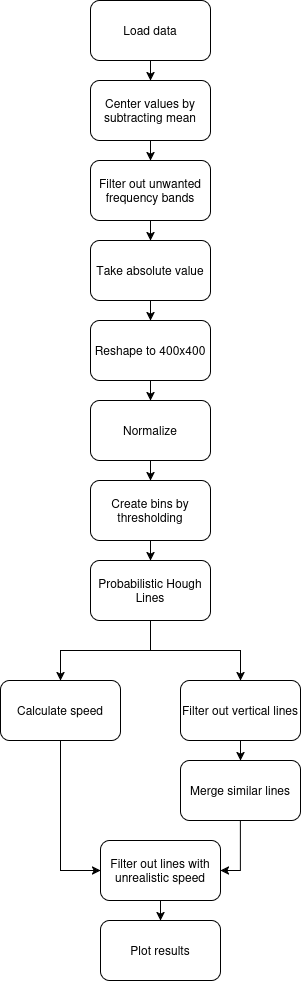

The diagram above was exported from draw.io. Its source (the exported page's mxGraphModel, read from the mxfile embedded in the PNG):
<mxGraphModel dx="1188" dy="689" grid="1" gridSize="10" guides="1" tooltips="1" connect="1" arrows="1" fold="1" page="1" pageScale="1" pageWidth="850" pageHeight="1100" math="0" shadow="0">
  <root>
    <mxCell id="0" />
    <mxCell id="1" parent="0" />
    <mxCell id="yhndzZZkEhTmRXfzaMHa-3" edge="1" parent="1" source="yhndzZZkEhTmRXfzaMHa-1" style="edgeStyle=orthogonalEdgeStyle;rounded=0;orthogonalLoop=1;jettySize=auto;html=1;" target="yhndzZZkEhTmRXfzaMHa-2" value="">
      <mxGeometry relative="1" as="geometry" />
    </mxCell>
    <mxCell id="yhndzZZkEhTmRXfzaMHa-1" parent="1" style="rounded=1;whiteSpace=wrap;html=1;" value="Load data" vertex="1">
      <mxGeometry height="60" width="120" x="330" y="30" as="geometry" />
    </mxCell>
    <mxCell id="yhndzZZkEhTmRXfzaMHa-5" edge="1" parent="1" source="yhndzZZkEhTmRXfzaMHa-2" style="edgeStyle=orthogonalEdgeStyle;rounded=0;orthogonalLoop=1;jettySize=auto;html=1;" target="yhndzZZkEhTmRXfzaMHa-4" value="">
      <mxGeometry relative="1" as="geometry" />
    </mxCell>
    <mxCell id="yhndzZZkEhTmRXfzaMHa-2" parent="1" style="rounded=1;whiteSpace=wrap;html=1;" value="Center values by subtracting mean" vertex="1">
      <mxGeometry height="60" width="120" x="330" y="110" as="geometry" />
    </mxCell>
    <mxCell id="yhndzZZkEhTmRXfzaMHa-7" edge="1" parent="1" source="yhndzZZkEhTmRXfzaMHa-4" style="edgeStyle=orthogonalEdgeStyle;rounded=0;orthogonalLoop=1;jettySize=auto;html=1;" target="yhndzZZkEhTmRXfzaMHa-6" value="">
      <mxGeometry relative="1" as="geometry" />
    </mxCell>
    <mxCell id="yhndzZZkEhTmRXfzaMHa-4" parent="1" style="whiteSpace=wrap;html=1;rounded=1;" value="Filter out unwanted frequency bands" vertex="1">
      <mxGeometry height="60" width="120" x="330" y="190" as="geometry" />
    </mxCell>
    <mxCell id="yhndzZZkEhTmRXfzaMHa-14" edge="1" parent="1" source="yhndzZZkEhTmRXfzaMHa-6" style="edgeStyle=orthogonalEdgeStyle;rounded=0;orthogonalLoop=1;jettySize=auto;html=1;entryX=0.5;entryY=0;entryDx=0;entryDy=0;" target="yhndzZZkEhTmRXfzaMHa-10">
      <mxGeometry relative="1" as="geometry" />
    </mxCell>
    <mxCell id="yhndzZZkEhTmRXfzaMHa-6" parent="1" style="whiteSpace=wrap;html=1;rounded=1;" value="Take absolute value" vertex="1">
      <mxGeometry height="60" width="120" x="330" y="270" as="geometry" />
    </mxCell>
    <mxCell id="yhndzZZkEhTmRXfzaMHa-13" edge="1" parent="1" source="yhndzZZkEhTmRXfzaMHa-10" style="edgeStyle=orthogonalEdgeStyle;rounded=0;orthogonalLoop=1;jettySize=auto;html=1;" target="yhndzZZkEhTmRXfzaMHa-12" value="">
      <mxGeometry relative="1" as="geometry" />
    </mxCell>
    <mxCell id="yhndzZZkEhTmRXfzaMHa-10" parent="1" style="whiteSpace=wrap;html=1;rounded=1;" value="Reshape to 400x400" vertex="1">
      <mxGeometry height="60" width="120" x="330" y="350" as="geometry" />
    </mxCell>
    <mxCell id="yhndzZZkEhTmRXfzaMHa-16" edge="1" parent="1" source="yhndzZZkEhTmRXfzaMHa-12" style="edgeStyle=orthogonalEdgeStyle;rounded=0;orthogonalLoop=1;jettySize=auto;html=1;" target="yhndzZZkEhTmRXfzaMHa-15" value="">
      <mxGeometry relative="1" as="geometry" />
    </mxCell>
    <mxCell id="yhndzZZkEhTmRXfzaMHa-12" parent="1" style="whiteSpace=wrap;html=1;rounded=1;" value="Normalize" vertex="1">
      <mxGeometry height="60" width="120" x="330" y="430" as="geometry" />
    </mxCell>
    <mxCell id="yhndzZZkEhTmRXfzaMHa-18" edge="1" parent="1" source="yhndzZZkEhTmRXfzaMHa-15" style="edgeStyle=orthogonalEdgeStyle;rounded=0;orthogonalLoop=1;jettySize=auto;html=1;" target="yhndzZZkEhTmRXfzaMHa-17" value="">
      <mxGeometry relative="1" as="geometry" />
    </mxCell>
    <mxCell id="yhndzZZkEhTmRXfzaMHa-15" parent="1" style="whiteSpace=wrap;html=1;rounded=1;" value="Create bins by thresholding" vertex="1">
      <mxGeometry height="60" width="120" x="330" y="510" as="geometry" />
    </mxCell>
    <mxCell id="yhndzZZkEhTmRXfzaMHa-20" edge="1" parent="1" source="yhndzZZkEhTmRXfzaMHa-17" style="edgeStyle=orthogonalEdgeStyle;rounded=0;orthogonalLoop=1;jettySize=auto;html=1;" target="yhndzZZkEhTmRXfzaMHa-19" value="">
      <mxGeometry relative="1" as="geometry" />
    </mxCell>
    <mxCell id="yhndzZZkEhTmRXfzaMHa-23" edge="1" parent="1" source="yhndzZZkEhTmRXfzaMHa-17" style="edgeStyle=orthogonalEdgeStyle;rounded=0;orthogonalLoop=1;jettySize=auto;html=1;" target="yhndzZZkEhTmRXfzaMHa-22" value="">
      <mxGeometry relative="1" as="geometry" />
    </mxCell>
    <mxCell id="yhndzZZkEhTmRXfzaMHa-17" parent="1" style="whiteSpace=wrap;html=1;rounded=1;" value="Probabilistic Hough Lines" vertex="1">
      <mxGeometry height="60" width="120" x="330" y="590" as="geometry" />
    </mxCell>
    <mxCell id="yhndzZZkEhTmRXfzaMHa-25" edge="1" parent="1" source="yhndzZZkEhTmRXfzaMHa-19" style="edgeStyle=orthogonalEdgeStyle;rounded=0;orthogonalLoop=1;jettySize=auto;html=1;" target="yhndzZZkEhTmRXfzaMHa-24" value="">
      <mxGeometry relative="1" as="geometry" />
    </mxCell>
    <mxCell id="yhndzZZkEhTmRXfzaMHa-19" parent="1" style="whiteSpace=wrap;html=1;rounded=1;" value="Filter out vertical lines" vertex="1">
      <mxGeometry height="60" width="120" x="420" y="710" as="geometry" />
    </mxCell>
    <mxCell id="yhndzZZkEhTmRXfzaMHa-28" edge="1" parent="1" source="yhndzZZkEhTmRXfzaMHa-22" style="edgeStyle=orthogonalEdgeStyle;rounded=0;orthogonalLoop=1;jettySize=auto;html=1;entryX=0;entryY=0.5;entryDx=0;entryDy=0;" target="yhndzZZkEhTmRXfzaMHa-26">
      <mxGeometry relative="1" as="geometry" />
    </mxCell>
    <mxCell id="yhndzZZkEhTmRXfzaMHa-22" parent="1" style="rounded=1;whiteSpace=wrap;html=1;" value="Calculate speed" vertex="1">
      <mxGeometry height="60" width="120" x="240" y="710" as="geometry" />
    </mxCell>
    <mxCell id="yhndzZZkEhTmRXfzaMHa-27" edge="1" parent="1" source="yhndzZZkEhTmRXfzaMHa-24" style="edgeStyle=orthogonalEdgeStyle;rounded=0;orthogonalLoop=1;jettySize=auto;html=1;entryX=1;entryY=0.5;entryDx=0;entryDy=0;" target="yhndzZZkEhTmRXfzaMHa-26">
      <mxGeometry relative="1" as="geometry" />
    </mxCell>
    <mxCell id="yhndzZZkEhTmRXfzaMHa-24" parent="1" style="whiteSpace=wrap;html=1;rounded=1;" value="Merge similar lines" vertex="1">
      <mxGeometry height="60" width="120" x="420" y="790" as="geometry" />
    </mxCell>
    <mxCell id="yhndzZZkEhTmRXfzaMHa-30" edge="1" parent="1" source="yhndzZZkEhTmRXfzaMHa-26" style="edgeStyle=orthogonalEdgeStyle;rounded=0;orthogonalLoop=1;jettySize=auto;html=1;" target="yhndzZZkEhTmRXfzaMHa-29" value="">
      <mxGeometry relative="1" as="geometry" />
    </mxCell>
    <mxCell id="yhndzZZkEhTmRXfzaMHa-26" parent="1" style="rounded=1;whiteSpace=wrap;html=1;" value="Filter out lines with unrealistic speed" vertex="1">
      <mxGeometry height="60" width="120" x="340" y="870" as="geometry" />
    </mxCell>
    <mxCell id="yhndzZZkEhTmRXfzaMHa-29" parent="1" style="whiteSpace=wrap;html=1;rounded=1;" value="Plot results" vertex="1">
      <mxGeometry height="60" width="120" x="340" y="950" as="geometry" />
    </mxCell>
  </root>
</mxGraphModel>